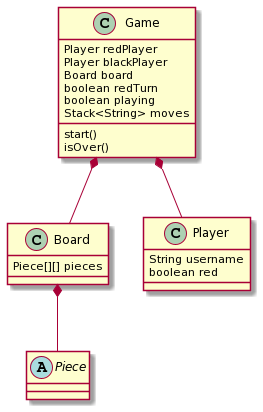

The diagram above was rendered by PlantUML. Its source (embedded in the PNG):
@startuml
class Game {
    Player redPlayer
    Player blackPlayer
    Board board
    boolean redTurn
    boolean playing
    Stack<String> moves
    start()
    isOver()
}
class Board {
    Piece[][] pieces
}
class Player {
    String username
    boolean red
}
abstract class Piece

Game *-- Player
Game *-- Board
Board *-- Piece
@enduml